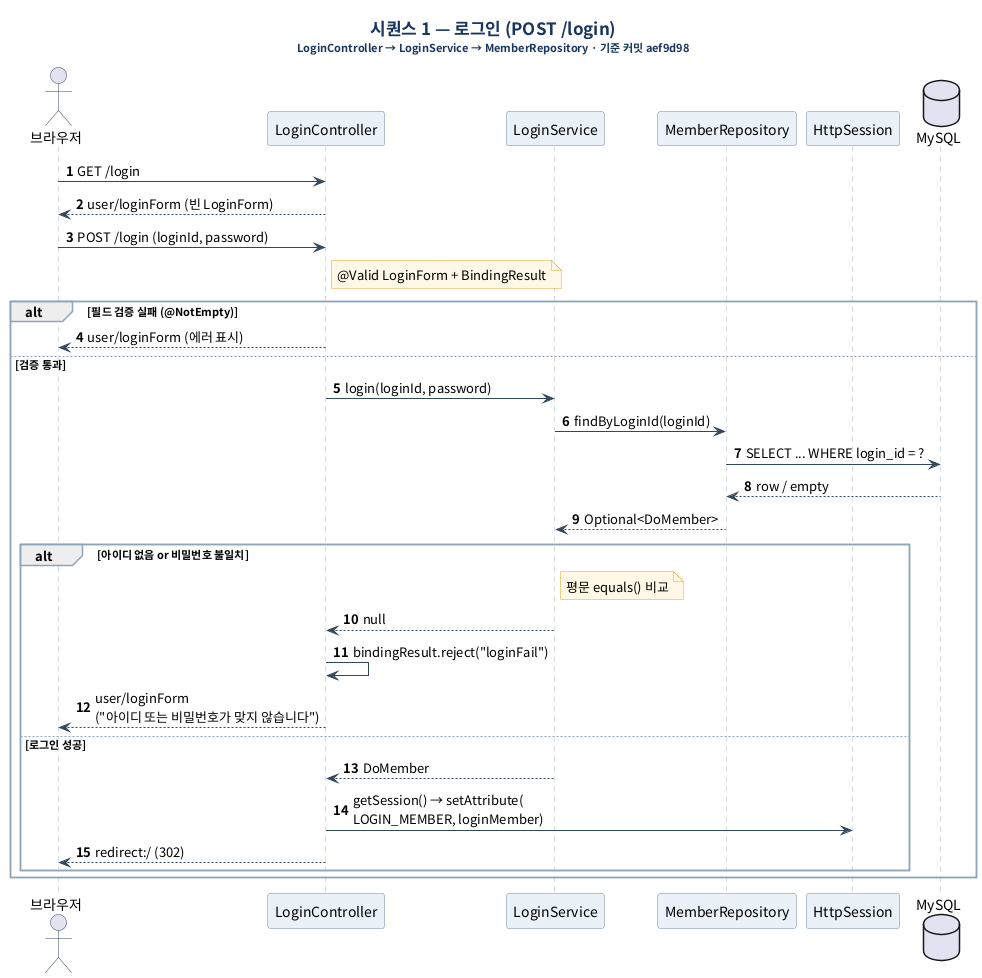

The diagram above was rendered by PlantUML. Its source (embedded in the PNG):
@startuml
title <b>시퀀스 1 — 로그인 (POST /login)</b>\n<size:11>LoginController → LoginService → MemberRepository · 기준 커밋 aef9d98</size>

skinparam defaultFontName "Noto Sans CJK KR"
skinparam shadowing false
skinparam backgroundColor #FFFFFF
skinparam titleFontSize 17
skinparam titleFontColor #1A355E
skinparam sequenceArrowColor #33475B
skinparam sequenceParticipantBackgroundColor #EAF1F8
skinparam sequenceParticipantBorderColor #6C87A3
skinparam sequenceLifeLineBorderColor #A9BCCD
skinparam sequenceGroupBorderColor #8FA5BC
skinparam noteBorderColor #E0A72E
skinparam noteBackgroundColor #FFF8E6
skinparam ActorBorderColor #33475B
autonumber

actor "브라우저" as B
participant "LoginController" as C
participant "LoginService" as S
participant "MemberRepository" as R
participant "HttpSession" as H
database "MySQL" as DB

B -> C : GET /login
C --> B : user/loginForm (빈 LoginForm)

B -> C : POST /login (loginId, password)
note right of C : @Valid LoginForm + BindingResult

alt 필드 검증 실패 (@NotEmpty)
  C --> B : user/loginForm (에러 표시)
else 검증 통과
  C -> S : login(loginId, password)
  S -> R : findByLoginId(loginId)
  R -> DB : SELECT ... WHERE login_id = ?
  DB --> R : row / empty
  R --> S : Optional<DoMember>
  alt 아이디 없음 or 비밀번호 불일치
    note right of S : 평문 equals() 비교
    S --> C : null
    C -> C : bindingResult.reject("loginFail")
    C --> B : user/loginForm\n("아이디 또는 비밀번호가 맞지 않습니다")
  else 로그인 성공
    S --> C : DoMember
    C -> H : getSession() → setAttribute(\nLOGIN_MEMBER, loginMember)
    C --> B : redirect:/ (302)
  end
end
@enduml